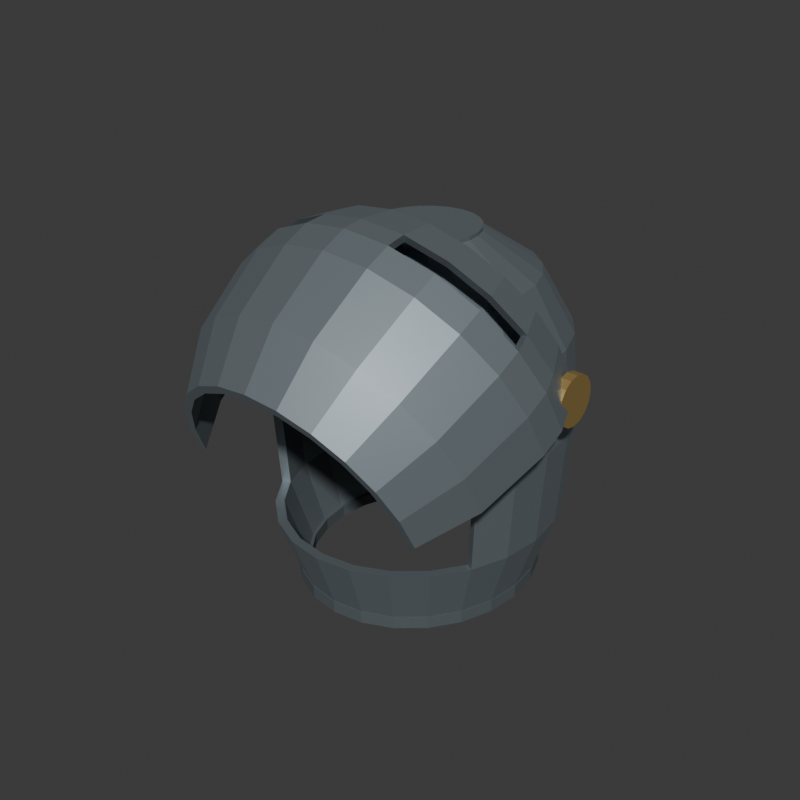 # Source: source.blend  (saved by Blender 4.3.34; exported with 4.5.12 LTS)
import bpy
from mathutils import Matrix  # noqa: F401  (used for matrix-valued properties, if any)

bpy.ops.wm.read_factory_settings(use_empty=True)
scene = bpy.context.scene
scene.name = 'Scene'

# ---- collections
col_collection = bpy.data.collections.new('Collection'); scene.collection.children.link(col_collection)

# ---- materials (node trees are filled in below, after node groups)
mat_helmetdullsteel = bpy.data.materials.new('HelmetDullSteel')
mat_helmetdullsteel.diffuse_color = (0.28, 0.33, 0.36, 1.0)
mat_helmetdarkinterioredge = bpy.data.materials.new('HelmetDarkInteriorEdge')
mat_helmetdarkinterioredge.diffuse_color = (0.1, 0.12, 0.13, 1.0)
mat_helmetbrasspivotcaps = bpy.data.materials.new('HelmetBrassPivotCaps')
mat_helmetbrasspivotcaps.diffuse_color = (0.5, 0.34, 0.12, 1.0)

# ---- material node trees
mat_helmetdullsteel.use_nodes = True; mat_helmetdullsteel.node_tree.nodes.clear()
_N = mat_helmetdullsteel.node_tree.nodes; _L = mat_helmetdullsteel.node_tree.links
n0 = _N.new('ShaderNodeBsdfPrincipled'); n0.name = 'Principled BSDF'; n0.location = (10, 300)
n0.inputs[0].default_value = (0.28, 0.33, 0.36, 1.0)
n0.inputs[1].default_value = 0.67
n0.inputs[2].default_value = 0.48
n1 = _N.new('ShaderNodeOutputMaterial'); n1.name = 'Material Output'; n1.location = (300, 300)
_L.new(n0.outputs[0], n1.inputs[0])
n1.is_active_output = True
mat_helmetdarkinterioredge.use_nodes = True; mat_helmetdarkinterioredge.node_tree.nodes.clear()
_N = mat_helmetdarkinterioredge.node_tree.nodes; _L = mat_helmetdarkinterioredge.node_tree.links
n0 = _N.new('ShaderNodeBsdfPrincipled'); n0.name = 'Principled BSDF'; n0.location = (10, 300)
n0.inputs[0].default_value = (0.1, 0.12, 0.13, 1.0)
n0.inputs[1].default_value = 0.22
n0.inputs[2].default_value = 0.75
n1 = _N.new('ShaderNodeOutputMaterial'); n1.name = 'Material Output'; n1.location = (300, 300)
_L.new(n0.outputs[0], n1.inputs[0])
n1.is_active_output = True
mat_helmetbrasspivotcaps.use_nodes = True; mat_helmetbrasspivotcaps.node_tree.nodes.clear()
_N = mat_helmetbrasspivotcaps.node_tree.nodes; _L = mat_helmetbrasspivotcaps.node_tree.links
n0 = _N.new('ShaderNodeBsdfPrincipled'); n0.name = 'Principled BSDF'; n0.location = (10, 300)
n0.inputs[0].default_value = (0.5, 0.34, 0.12, 1.0)
n0.inputs[1].default_value = 0.62
n0.inputs[2].default_value = 0.49
n1 = _N.new('ShaderNodeOutputMaterial'); n1.name = 'Material Output'; n1.location = (300, 300)
_L.new(n0.outputs[0], n1.inputs[0])
n1.is_active_output = True

# ---- world
world_world = bpy.data.worlds.new('World'); scene.world = world_world
world_world.use_nodes = True; world_world.node_tree.nodes.clear()
_N = world_world.node_tree.nodes; _L = world_world.node_tree.links
n0 = _N.new('ShaderNodeOutputWorld'); n0.name = 'World Output'; n0.location = (300, 300)
n1 = _N.new('ShaderNodeBackground'); n1.name = 'Background'; n1.location = (10, 300)
n1.inputs[0].default_value = (0.05088, 0.05088, 0.05088, 1.0)
_L.new(n1.outputs[0], n0.inputs[0])
n0.is_active_output = True
world_world.color = (0.05088, 0.05088, 0.05088)
world_world.sun_shadow_jitter_overblur = 0.0

# ---- meshes
me_wholehollowcrownandopenfaceshellmesh = bpy.data.meshes.new('WholeHollowCrownAndOpenFaceShellMesh')
me_wholehollowcrownandopenfaceshellmesh.from_pydata([(0.0, -0.09023, 0.006), (0.02925, -0.08599, 0.006), (0.03158, -0.09556, 0.006), (0.0, -0.1001, 0.006), (0.0, -0.1166, 0.078), (0.0, -0.1265, 0.078), (0.03779, -0.1211, 0.078), (0.03546, -0.1115, 0.078), (0.0565, -0.07358, 0.006), (0.061, -0.08215, 0.006), (0.073, -0.105, 0.078), (0.0685, -0.09644, 0.078), (0.0799, -0.05382, 0.006), (0.08627, -0.06082, 0.006), (0.1032, -0.07949, 0.078), (0.09687, -0.07249, 0.078), (0.09786, -0.02808, 0.006), (0.1057, -0.03303, 0.006), (0.1264, -0.04623, 0.078), (0.1186, -0.04128, 0.078), (0.1091, 0.001899, 0.006), (0.1178, -0.0006628, 0.006), (0.1323, -0.004933, 0.078), (0.141, -0.007496, 0.078), (0.113, 0.03407, 0.006), (0.122, 0.03407, 0.006), (0.137, 0.03407, 0.078), (0.146, 0.03407, 0.078), (0.1091, 0.06624, 0.006), (0.1178, 0.0688, 0.006), (0.1323, 0.07307, 0.078), (0.141, 0.07564, 0.078), (0.09786, 0.09622, 0.006), (0.1057, 0.1012, 0.006), (0.1186, 0.1094, 0.078), (0.1264, 0.1144, 0.078), (0.0799, 0.122, 0.006), (0.08627, 0.129, 0.006), (0.09687, 0.1406, 0.078), (0.1032, 0.1476, 0.078), (0.0565, 0.1417, 0.006), (0.061, 0.1503, 0.006), (0.0685, 0.1646, 0.078), (0.073, 0.1732, 0.078), (0.02925, 0.1541, 0.006), (0.03158, 0.1637, 0.006), (0.03546, 0.1796, 0.078), (0.03779, 0.1892, 0.078), (0.0, 0.1584, 0.006), (0.0, 0.1683, 0.006), (0.0, 0.1848, 0.078), (0.0, 0.1947, 0.078), (-0.02925, 0.1541, 0.006), (-0.03158, 0.1637, 0.006), (-0.03546, 0.1796, 0.078), (-0.03779, 0.1892, 0.078), (-0.0565, 0.1417, 0.006), (-0.061, 0.1503, 0.006), (-0.0685, 0.1646, 0.078), (-0.073, 0.1732, 0.078), (-0.0799, 0.122, 0.006), (-0.08627, 0.129, 0.006), (-0.09687, 0.1406, 0.078), (-0.1032, 0.1476, 0.078), (-0.09786, 0.09622, 0.006), (-0.1057, 0.1012, 0.006), (-0.1186, 0.1094, 0.078), (-0.1264, 0.1144, 0.078), (-0.1091, 0.06624, 0.006), (-0.1178, 0.0688, 0.006), (-0.1323, 0.07307, 0.078), (-0.141, 0.07564, 0.078), (-0.113, 0.03407, 0.006), (-0.122, 0.03407, 0.006), (-0.137, 0.03407, 0.078), (-0.146, 0.03407, 0.078), (-0.1091, 0.001899, 0.006), (-0.1178, -0.0006628, 0.006), (-0.1323, -0.004933, 0.078), (-0.141, -0.007496, 0.078), (-0.09786, -0.02808, 0.006), (-0.1057, -0.03303, 0.006), (-0.1186, -0.04128, 0.078), (-0.1264, -0.04623, 0.078), (-0.0799, -0.05382, 0.006), (-0.08627, -0.06082, 0.006), (-0.1032, -0.07949, 0.078), (-0.09687, -0.07249, 0.078), (-0.0565, -0.07358, 0.006), (-0.061, -0.08215, 0.006), (-0.073, -0.105, 0.078), (-0.0685, -0.09644, 0.078), (-0.02925, -0.08599, 0.006), (-0.03158, -0.09556, 0.006), (-0.03779, -0.1211, 0.078), (-0.03546, -0.1115, 0.078), (0.1325, -0.05008, 0.178), (0.1247, -0.04513, 0.178), (0.1391, -0.006926, 0.178), (0.1478, -0.009489, 0.178), (0.144, 0.03407, 0.178), (0.153, 0.03407, 0.178), (0.1391, 0.07507, 0.178), (0.1478, 0.07763, 0.178), (0.1247, 0.1133, 0.178), (0.1325, 0.1182, 0.178), (0.1018, 0.1461, 0.178), (0.1082, 0.1531, 0.178), (0.072, 0.1712, 0.178), (0.0765, 0.1798, 0.178), (0.03727, 0.1871, 0.178), (0.0396, 0.1966, 0.178), (0.0, 0.1925, 0.178), (0.0, 0.2024, 0.178), (-0.03727, 0.1871, 0.178), (-0.0396, 0.1966, 0.178), (-0.072, 0.1712, 0.178), (-0.0765, 0.1798, 0.178), (-0.1018, 0.1461, 0.178), (-0.1082, 0.1531, 0.178), (-0.1247, 0.1133, 0.178), (-0.1325, 0.1182, 0.178), (-0.1391, 0.07507, 0.178), (-0.1478, 0.07763, 0.178), (-0.144, 0.03407, 0.178), (-0.153, 0.03407, 0.178), (-0.1391, -0.006926, 0.178), (-0.1478, -0.009489, 0.178), (-0.1247, -0.04513, 0.178), (-0.1325, -0.05008, 0.178), (0.1256, -0.04568, 0.268), (0.1178, -0.04073, 0.268), (0.1314, -0.004649, 0.268), (0.1401, -0.007211, 0.268), (0.136, 0.03407, 0.268), (0.145, 0.03407, 0.268), (0.1314, 0.07279, 0.268), (0.1401, 0.07535, 0.268), (0.1178, 0.1089, 0.268), (0.1256, 0.1138, 0.268), (0.09617, 0.1399, 0.268), (0.1025, 0.1469, 0.268), (0.068, 0.1636, 0.268), (0.0725, 0.1722, 0.268), (0.0352, 0.1786, 0.268), (0.03753, 0.1881, 0.268), (0.0, 0.1837, 0.268), (0.0, 0.1936, 0.268), (-0.0352, 0.1786, 0.268), (-0.03753, 0.1881, 0.268), (-0.068, 0.1636, 0.268), (-0.0725, 0.1722, 0.268), (-0.09617, 0.1399, 0.268), (-0.1025, 0.1469, 0.268), (-0.1178, 0.1089, 0.268), (-0.1256, 0.1138, 0.268), (-0.1314, 0.07279, 0.268), (-0.1401, 0.07535, 0.268), (-0.136, 0.03407, 0.268), (-0.145, 0.03407, 0.268), (-0.1314, -0.004649, 0.268), (-0.1401, -0.007211, 0.268), (-0.1178, -0.04073, 0.268), (-0.1256, -0.04568, 0.268), (0.0, -0.1155, 0.268), (0.0352, -0.1104, 0.268), (0.03753, -0.12, 0.268), (0.0, -0.1254, 0.268), (0.0, -0.07923, 0.328), (0.02666, -0.07537, 0.328), (0.02899, -0.08493, 0.328), (0.0, -0.08913, 0.328), (0.068, -0.09549, 0.268), (0.0725, -0.1041, 0.268), (0.0515, -0.06405, 0.328), (0.056, -0.07262, 0.328), (0.09617, -0.07171, 0.268), (0.1025, -0.07871, 0.268), (0.07283, -0.04604, 0.328), (0.0792, -0.05304, 0.328), (0.0892, -0.02258, 0.328), (0.09699, -0.02753, 0.328), (0.09949, 0.004746, 0.328), (0.1082, 0.002184, 0.328), (0.103, 0.03407, 0.328), (0.112, 0.03407, 0.328), (0.09949, 0.06339, 0.328), (0.1082, 0.06596, 0.328), (0.0892, 0.09072, 0.328), (0.09699, 0.09567, 0.328), (0.07283, 0.1142, 0.328), (0.0792, 0.1212, 0.328), (0.0515, 0.1322, 0.328), (0.056, 0.1408, 0.328), (0.02666, 0.1435, 0.328), (0.02899, 0.1531, 0.328), (0.0, 0.1474, 0.328), (0.0, 0.1573, 0.328), (-0.02666, 0.1435, 0.328), (-0.02899, 0.1531, 0.328), (-0.0515, 0.1322, 0.328), (-0.056, 0.1408, 0.328), (-0.07283, 0.1142, 0.328), (-0.0792, 0.1212, 0.328), (-0.0892, 0.09072, 0.328), (-0.09699, 0.09567, 0.328), (-0.09949, 0.06339, 0.328), (-0.1082, 0.06596, 0.328), (-0.103, 0.03407, 0.328), (-0.112, 0.03407, 0.328), (-0.09949, 0.004746, 0.328), (-0.1082, 0.002184, 0.328), (-0.0892, -0.02258, 0.328), (-0.09699, -0.02753, 0.328), (-0.09617, -0.07171, 0.268), (-0.1025, -0.07871, 0.268), (-0.07283, -0.04604, 0.328), (-0.0792, -0.05304, 0.328), (-0.068, -0.09549, 0.268), (-0.0725, -0.1041, 0.268), (-0.0515, -0.06405, 0.328), (-0.056, -0.07262, 0.328), (-0.0352, -0.1104, 0.268), (-0.03753, -0.12, 0.268), (-0.02666, -0.07537, 0.328), (-0.02899, -0.08493, 0.328), (0.0, -0.01653, 0.368), (0.0, -0.02643, 0.368), (0.01424, -0.02437, 0.368), (0.01191, -0.01481, 0.368), (0.0275, -0.01832, 0.368), (0.023, -0.00975, 0.368), (0.03889, -0.008709, 0.368), (0.03253, -0.001709, 0.368), (0.04763, 0.003821, 0.368), (0.03984, 0.008771, 0.368), (0.05313, 0.01841, 0.368), (0.04443, 0.02097, 0.368), (0.055, 0.03407, 0.368), (0.046, 0.03407, 0.368), (0.05313, 0.04973, 0.368), (0.04443, 0.04717, 0.368), (0.04763, 0.06432, 0.368), (0.03984, 0.05937, 0.368), (0.03889, 0.07685, 0.368), (0.03253, 0.06985, 0.368), (0.0275, 0.08647, 0.368), (0.023, 0.07789, 0.368), (0.01424, 0.09251, 0.368), (0.01191, 0.08295, 0.368), (0.0, 0.09457, 0.368), (0.0, 0.08467, 0.368), (-0.01424, 0.09251, 0.368), (-0.01191, 0.08295, 0.368), (-0.0275, 0.08647, 0.368), (-0.023, 0.07789, 0.368), (-0.03889, 0.07685, 0.368), (-0.03253, 0.06985, 0.368), (-0.04763, 0.06432, 0.368), (-0.03984, 0.05937, 0.368), (-0.05313, 0.04973, 0.368), (-0.04443, 0.04717, 0.368), (-0.055, 0.03407, 0.368), (-0.046, 0.03407, 0.368), (-0.05313, 0.01841, 0.368), (-0.04443, 0.02097, 0.368), (-0.04763, 0.003821, 0.368), (-0.03984, 0.008771, 0.368), (-0.03889, -0.008709, 0.368), (-0.03253, -0.001709, 0.368), (-0.0275, -0.01832, 0.368), (-0.023, -0.00975, 0.368), (-0.01424, -0.02437, 0.368), (-0.01191, -0.01481, 0.368)], [], [(0, 1, 2), (0, 2, 3), (4, 5, 6), (4, 6, 7), (0, 4, 7), (0, 7, 1), (3, 2, 6), (3, 6, 5), (1, 8, 9), (1, 9, 2), (7, 6, 10), (7, 10, 11), (1, 7, 11), (1, 11, 8), (2, 9, 10), (2, 10, 6), (8, 12, 13), (8, 13, 9), (11, 10, 14), (11, 14, 15), (8, 11, 15), (8, 15, 12), (9, 13, 14), (9, 14, 10), (12, 16, 17), (12, 17, 13), (15, 14, 18), (15, 18, 19), (12, 15, 19), (12, 19, 16), (13, 17, 18), (13, 18, 14), (16, 20, 21), (16, 21, 17), (16, 19, 22), (16, 22, 20), (17, 21, 23), (17, 23, 18), (20, 24, 25), (20, 25, 21), (20, 22, 26), (20, 26, 24), (21, 25, 27), (21, 27, 23), (24, 28, 29), (24, 29, 25), (24, 26, 30), (24, 30, 28), (25, 29, 31), (25, 31, 27), (28, 32, 33), (28, 33, 29), (28, 30, 34), (28, 34, 32), (29, 33, 35), (29, 35, 31), (32, 36, 37), (32, 37, 33), (32, 34, 38), (32, 38, 36), (33, 37, 39), (33, 39, 35), (36, 40, 41), (36, 41, 37), (36, 38, 42), (36, 42, 40), (37, 41, 43), (37, 43, 39), (40, 44, 45), (40, 45, 41), (40, 42, 46), (40, 46, 44), (41, 45, 47), (41, 47, 43), (44, 48, 49), (44, 49, 45), (44, 46, 50), (44, 50, 48), (45, 49, 51), (45, 51, 47), (48, 52, 53), (48, 53, 49), (48, 50, 54), (48, 54, 52), (49, 53, 55), (49, 55, 51), (52, 56, 57), (52, 57, 53), (52, 54, 58), (52, 58, 56), (53, 57, 59), (53, 59, 55), (56, 60, 61), (56, 61, 57), (56, 58, 62), (56, 62, 60), (57, 61, 63), (57, 63, 59), (60, 64, 65), (60, 65, 61), (60, 62, 66), (60, 66, 64), (61, 65, 67), (61, 67, 63), (64, 68, 69), (64, 69, 65), (64, 66, 70), (64, 70, 68), (65, 69, 71), (65, 71, 67), (68, 72, 73), (68, 73, 69), (68, 70, 74), (68, 74, 72), (69, 73, 75), (69, 75, 71), (72, 76, 77), (72, 77, 73), (72, 74, 78), (72, 78, 76), (73, 77, 79), (73, 79, 75), (76, 80, 81), (76, 81, 77), (76, 78, 82), (76, 82, 80), (77, 81, 83), (77, 83, 79), (80, 84, 85), (80, 85, 81), (82, 83, 86), (82, 86, 87), (80, 82, 87), (80, 87, 84), (81, 85, 86), (81, 86, 83), (84, 88, 89), (84, 89, 85), (87, 86, 90), (87, 90, 91), (84, 87, 91), (84, 91, 88), (85, 89, 90), (85, 90, 86), (88, 92, 93), (88, 93, 89), (91, 90, 94), (91, 94, 95), (88, 91, 95), (88, 95, 92), (89, 93, 94), (89, 94, 90), (92, 0, 3), (92, 3, 93), (95, 94, 5), (95, 5, 4), (92, 95, 4), (92, 4, 0), (93, 3, 5), (93, 5, 94), (19, 18, 96), (19, 96, 97), (19, 97, 98), (19, 98, 22), (18, 23, 99), (18, 99, 96), (22, 98, 100), (22, 100, 26), (23, 27, 101), (23, 101, 99), (26, 100, 102), (26, 102, 30), (27, 31, 103), (27, 103, 101), (30, 102, 104), (30, 104, 34), (31, 35, 105), (31, 105, 103), (34, 104, 106), (34, 106, 38), (35, 39, 107), (35, 107, 105), (38, 106, 108), (38, 108, 42), (39, 43, 109), (39, 109, 107), (42, 108, 110), (42, 110, 46), (43, 47, 111), (43, 111, 109), (46, 110, 112), (46, 112, 50), (47, 51, 113), (47, 113, 111), (50, 112, 114), (50, 114, 54), (51, 55, 115), (51, 115, 113), (54, 114, 116), (54, 116, 58), (55, 59, 117), (55, 117, 115), (58, 116, 118), (58, 118, 62), (59, 63, 119), (59, 119, 117), (62, 118, 120), (62, 120, 66), (63, 67, 121), (63, 121, 119), (66, 120, 122), (66, 122, 70), (67, 71, 123), (67, 123, 121), (70, 122, 124), (70, 124, 74), (71, 75, 125), (71, 125, 123), (74, 124, 126), (74, 126, 78), (75, 79, 127), (75, 127, 125), (82, 128, 129), (82, 129, 83), (78, 126, 128), (78, 128, 82), (79, 83, 129), (79, 129, 127), (97, 96, 130), (97, 130, 131), (97, 131, 132), (97, 132, 98), (96, 99, 133), (96, 133, 130), (98, 132, 134), (98, 134, 100), (99, 101, 135), (99, 135, 133), (100, 134, 136), (100, 136, 102), (101, 103, 137), (101, 137, 135), (102, 136, 138), (102, 138, 104), (103, 105, 139), (103, 139, 137), (104, 138, 140), (104, 140, 106), (105, 107, 141), (105, 141, 139), (106, 140, 142), (106, 142, 108), (107, 109, 143), (107, 143, 141), (108, 142, 144), (108, 144, 110), (109, 111, 145), (109, 145, 143), (110, 144, 146), (110, 146, 112), (111, 113, 147), (111, 147, 145), (112, 146, 148), (112, 148, 114), (113, 115, 149), (113, 149, 147), (114, 148, 150), (114, 150, 116), (115, 117, 151), (115, 151, 149), (116, 150, 152), (116, 152, 118), (117, 119, 153), (117, 153, 151), (118, 152, 154), (118, 154, 120), (119, 121, 155), (119, 155, 153), (120, 154, 156), (120, 156, 122), (121, 123, 157), (121, 157, 155), (122, 156, 158), (122, 158, 124), (123, 125, 159), (123, 159, 157), (124, 158, 160), (124, 160, 126), (125, 127, 161), (125, 161, 159), (128, 162, 163), (128, 163, 129), (126, 160, 162), (126, 162, 128), (127, 129, 163), (127, 163, 161), (164, 165, 166), (164, 166, 167), (164, 168, 169), (164, 169, 165), (167, 166, 170), (167, 170, 171), (165, 172, 173), (165, 173, 166), (165, 169, 174), (165, 174, 172), (166, 173, 175), (166, 175, 170), (172, 176, 177), (172, 177, 173), (172, 174, 178), (172, 178, 176), (173, 177, 179), (173, 179, 175), (176, 131, 130), (176, 130, 177), (176, 178, 180), (176, 180, 131), (177, 130, 181), (177, 181, 179), (131, 180, 182), (131, 182, 132), (130, 133, 183), (130, 183, 181), (132, 182, 184), (132, 184, 134), (133, 135, 185), (133, 185, 183), (134, 184, 186), (134, 186, 136), (135, 137, 187), (135, 187, 185), (136, 186, 188), (136, 188, 138), (137, 139, 189), (137, 189, 187), (138, 188, 190), (138, 190, 140), (139, 141, 191), (139, 191, 189), (140, 190, 192), (140, 192, 142), (141, 143, 193), (141, 193, 191), (142, 192, 194), (142, 194, 144), (143, 145, 195), (143, 195, 193), (144, 194, 196), (144, 196, 146), (145, 147, 197), (145, 197, 195), (146, 196, 198), (146, 198, 148), (147, 149, 199), (147, 199, 197), (148, 198, 200), (148, 200, 150), (149, 151, 201), (149, 201, 199), (150, 200, 202), (150, 202, 152), (151, 153, 203), (151, 203, 201), (152, 202, 204), (152, 204, 154), (153, 155, 205), (153, 205, 203), (154, 204, 206), (154, 206, 156), (155, 157, 207), (155, 207, 205), (156, 206, 208), (156, 208, 158), (157, 159, 209), (157, 209, 207), (158, 208, 210), (158, 210, 160), (159, 161, 211), (159, 211, 209), (160, 210, 212), (160, 212, 162), (161, 163, 213), (161, 213, 211), (162, 214, 215), (162, 215, 163), (162, 212, 216), (162, 216, 214), (163, 215, 217), (163, 217, 213), (214, 218, 219), (214, 219, 215), (214, 216, 220), (214, 220, 218), (215, 219, 221), (215, 221, 217), (218, 222, 223), (218, 223, 219), (218, 220, 224), (218, 224, 222), (219, 223, 225), (219, 225, 221), (222, 164, 167), (222, 167, 223), (222, 224, 168), (222, 168, 164), (223, 167, 171), (223, 171, 225), (226, 227, 228), (226, 228, 229), (168, 226, 229), (168, 229, 169), (171, 170, 228), (171, 228, 227), (229, 228, 230), (229, 230, 231), (169, 229, 231), (169, 231, 174), (170, 175, 230), (170, 230, 228), (231, 230, 232), (231, 232, 233), (174, 231, 233), (174, 233, 178), (175, 179, 232), (175, 232, 230), (233, 232, 234), (233, 234, 235), (178, 233, 235), (178, 235, 180), (179, 181, 234), (179, 234, 232), (235, 234, 236), (235, 236, 237), (180, 235, 237), (180, 237, 182), (181, 183, 236), (181, 236, 234), (237, 236, 238), (237, 238, 239), (182, 237, 239), (182, 239, 184), (183, 185, 238), (183, 238, 236), (239, 238, 240), (239, 240, 241), (184, 239, 241), (184, 241, 186), (185, 187, 240), (185, 240, 238), (241, 240, 242), (241, 242, 243), (186, 241, 243), (186, 243, 188), (187, 189, 242), (187, 242, 240), (243, 242, 244), (243, 244, 245), (188, 243, 245), (188, 245, 190), (189, 191, 244), (189, 244, 242), (245, 244, 246), (245, 246, 247), (190, 245, 247), (190, 247, 192), (191, 193, 246), (191, 246, 244), (247, 246, 248), (247, 248, 249), (192, 247, 249), (192, 249, 194), (193, 195, 248), (193, 248, 246), (249, 248, 250), (249, 250, 251), (194, 249, 251), (194, 251, 196), (195, 197, 250), (195, 250, 248), (251, 250, 252), (251, 252, 253), (196, 251, 253), (196, 253, 198), (197, 199, 252), (197, 252, 250), (253, 252, 254), (253, 254, 255), (198, 253, 255), (198, 255, 200), (199, 201, 254), (199, 254, 252), (255, 254, 256), (255, 256, 257), (200, 255, 257), (200, 257, 202), (201, 203, 256), (201, 256, 254), (257, 256, 258), (257, 258, 259), (202, 257, 259), (202, 259, 204), (203, 205, 258), (203, 258, 256), (259, 258, 260), (259, 260, 261), (204, 259, 261), (204, 261, 206), (205, 207, 260), (205, 260, 258), (261, 260, 262), (261, 262, 263), (206, 261, 263), (206, 263, 208), (207, 209, 262), (207, 262, 260), (263, 262, 264), (263, 264, 265), (208, 263, 265), (208, 265, 210), (209, 211, 264), (209, 264, 262), (265, 264, 266), (265, 266, 267), (210, 265, 267), (210, 267, 212), (211, 213, 266), (211, 266, 264), (267, 266, 268), (267, 268, 269), (212, 267, 269), (212, 269, 216), (213, 217, 268), (213, 268, 266), (269, 268, 270), (269, 270, 271), (216, 269, 271), (216, 271, 220), (217, 221, 270), (217, 270, 268), (271, 270, 272), (271, 272, 273), (220, 271, 273), (220, 273, 224), (221, 225, 272), (221, 272, 270), (273, 272, 227), (273, 227, 226), (224, 273, 226), (224, 226, 168), (225, 171, 227), (225, 227, 272)])
me_wholehollowcrownandopenfaceshellmesh.materials.append(mat_helmetdullsteel)
me_wholehollowcrownandopenfaceshellmesh.materials.append(mat_helmetdarkinterioredge)
me_wholehollowcrownandopenfaceshellmesh.materials.append(mat_helmetbrasspivotcaps)
me_wholehollowcrownandopenfaceshellmesh.update()
me_wholeseatedcrowntopcapmesh = bpy.data.meshes.new('WholeSeatedCrownTopCapMesh')
me_wholeseatedcrowntopcapmesh.from_pydata([(0.0, -0.02643, 0.365), (0.01424, -0.02437, 0.365), (0.0275, -0.01832, 0.365), (0.03889, -0.008709, 0.365), (0.04763, 0.003821, 0.365), (0.05313, 0.01841, 0.365), (0.055, 0.03407, 0.365), (0.05313, 0.04973, 0.365), (0.04763, 0.06432, 0.365), (0.03889, 0.07685, 0.365), (0.0275, 0.08647, 0.365), (0.01424, 0.09251, 0.365), (6.736e-18, 0.09457, 0.365), (-0.01424, 0.09251, 0.365), (-0.0275, 0.08647, 0.365), (-0.03889, 0.07685, 0.365), (-0.04763, 0.06432, 0.365), (-0.05313, 0.04973, 0.365), (-0.055, 0.03407, 0.365), (-0.05313, 0.01841, 0.365), (-0.04763, 0.003821, 0.365), (-0.03889, -0.008709, 0.365), (-0.0275, -0.01832, 0.365), (-0.01424, -0.02437, 0.365), (0.0, -0.02643, 0.372), (0.01424, -0.02437, 0.372), (0.0275, -0.01832, 0.372), (0.03889, -0.008709, 0.372), (0.04763, 0.003821, 0.372), (0.05313, 0.01841, 0.372), (0.055, 0.03407, 0.372), (0.05313, 0.04973, 0.372), (0.04763, 0.06432, 0.372), (0.03889, 0.07685, 0.372), (0.0275, 0.08647, 0.372), (0.01424, 0.09251, 0.372), (6.736e-18, 0.09457, 0.372), (-0.01424, 0.09251, 0.372), (-0.0275, 0.08647, 0.372), (-0.03889, 0.07685, 0.372), (-0.04763, 0.06432, 0.372), (-0.05313, 0.04973, 0.372), (-0.055, 0.03407, 0.372), (-0.05313, 0.01841, 0.372), (-0.04763, 0.003821, 0.372), (-0.03889, -0.008709, 0.372), (-0.0275, -0.01832, 0.372), (-0.01424, -0.02437, 0.372), (0.0, 0.03407, 0.365), (0.0, 0.03407, 0.372)], [], [(48, 1, 0), (48, 2, 1), (48, 3, 2), (48, 4, 3), (48, 5, 4), (48, 6, 5), (48, 7, 6), (48, 8, 7), (48, 9, 8), (48, 10, 9), (48, 11, 10), (48, 12, 11), (48, 13, 12), (48, 14, 13), (48, 15, 14), (48, 16, 15), (48, 17, 16), (48, 18, 17), (48, 19, 18), (48, 20, 19), (48, 21, 20), (48, 22, 21), (48, 23, 22), (48, 0, 23), (49, 24, 25), (49, 25, 26), (49, 26, 27), (49, 27, 28), (49, 28, 29), (49, 29, 30), (49, 30, 31), (49, 31, 32), (49, 32, 33), (49, 33, 34), (49, 34, 35), (49, 35, 36), (49, 36, 37), (49, 37, 38), (49, 38, 39), (49, 39, 40), (49, 40, 41), (49, 41, 42), (49, 42, 43), (49, 43, 44), (49, 44, 45), (49, 45, 46), (49, 46, 47), (49, 47, 24), (0, 1, 25), (0, 25, 24), (1, 2, 26), (1, 26, 25), (2, 3, 27), (2, 27, 26), (3, 4, 28), (3, 28, 27), (4, 5, 29), (4, 29, 28), (5, 6, 30), (5, 30, 29), (6, 7, 31), (6, 31, 30), (7, 8, 32), (7, 32, 31), (8, 9, 33), (8, 33, 32), (9, 10, 34), (9, 34, 33), (10, 11, 35), (10, 35, 34), (11, 12, 36), (11, 36, 35), (12, 13, 37), (12, 37, 36), (13, 14, 38), (13, 38, 37), (14, 15, 39), (14, 39, 38), (15, 16, 40), (15, 40, 39), (16, 17, 41), (16, 41, 40), (17, 18, 42), (17, 42, 41), (18, 19, 43), (18, 43, 42), (19, 20, 44), (19, 44, 43), (20, 21, 45), (20, 45, 44), (21, 22, 46), (21, 46, 45), (22, 23, 47), (22, 47, 46), (23, 0, 24), (23, 24, 47)])
me_wholeseatedcrowntopcapmesh.materials.append(mat_helmetdullsteel)
me_wholeseatedcrowntopcapmesh.materials.append(mat_helmetdarkinterioredge)
me_wholeseatedcrowntopcapmesh.materials.append(mat_helmetbrasspivotcaps)
me_wholeseatedcrowntopcapmesh.update()
me_wholeraisedtwoeyeslotvisormesh = bpy.data.meshes.new('WholeRaisedTwoEyeSlotVisorMesh')
me_wholeraisedtwoeyeslotvisormesh.from_pydata([(-0.128, -0.1445, 0.1597), (-0.1236, -0.1585, 0.1898), (-0.1323, -0.1595, 0.1919), (-0.137, -0.1445, 0.1597), (-0.169, -0.09372, 0.1834), (-0.16, -0.09372, 0.1834), (-0.1545, -0.1112, 0.2209), (-0.1632, -0.1122, 0.2231), (-0.1109, -0.1715, 0.2177), (-0.1186, -0.1734, 0.2218), (-0.1386, -0.1275, 0.2559), (-0.1464, -0.1294, 0.26), (-0.09051, -0.1827, 0.2418), (-0.09687, -0.1854, 0.2475), (-0.1131, -0.1415, 0.2859), (-0.1195, -0.1442, 0.2917), (-0.064, -0.1913, 0.2602), (-0.0685, -0.1946, 0.2673), (-0.08, -0.1523, 0.309), (-0.0845, -0.1556, 0.3161), (-0.03313, -0.1967, 0.2718), (-0.03546, -0.2004, 0.2797), (-0.04141, -0.159, 0.3235), (-0.04374, -0.1627, 0.3314), (0.0, -0.1986, 0.2758), (0.0, -0.2024, 0.2839), (0.0, -0.1613, 0.3284), (0.0, -0.1651, 0.3366), (0.03313, -0.1967, 0.2718), (0.03546, -0.2004, 0.2797), (0.04141, -0.159, 0.3235), (0.04374, -0.1627, 0.3314), (0.064, -0.1913, 0.2602), (0.0685, -0.1946, 0.2673), (0.08, -0.1523, 0.309), (0.0845, -0.1556, 0.3161), (0.09051, -0.1827, 0.2418), (0.09687, -0.1854, 0.2475), (0.1131, -0.1415, 0.2859), (0.1195, -0.1442, 0.2917), (0.1109, -0.1715, 0.2177), (0.1186, -0.1734, 0.2218), (0.1386, -0.1275, 0.2559), (0.1464, -0.1294, 0.26), (0.1236, -0.1585, 0.1898), (0.1323, -0.1595, 0.1919), (0.1545, -0.1112, 0.2209), (0.1632, -0.1122, 0.2231), (0.128, -0.1445, 0.1597), (0.137, -0.1445, 0.1597), (0.16, -0.09372, 0.1834), (0.169, -0.09372, 0.1834), (-0.185, -0.02484, 0.2155), (-0.176, -0.02484, 0.2155), (-0.17, -0.04409, 0.2568), (-0.1787, -0.04507, 0.2589), (-0.1524, -0.06203, 0.2953), (-0.1602, -0.06393, 0.2994), (-0.1245, -0.07743, 0.3283), (-0.1308, -0.08012, 0.3341), (-0.088, -0.08926, 0.3537), (-0.0925, -0.09255, 0.3607), (-0.04555, -0.09669, 0.3696), (-0.04788, -0.1004, 0.3775), (0.0, -0.09922, 0.375), (0.0, -0.103, 0.3832), (0.04555, -0.09669, 0.3696), (0.04788, -0.1004, 0.3775), (0.088, -0.08926, 0.3537), (0.0925, -0.09255, 0.3607), (0.1245, -0.07743, 0.3283), (0.1308, -0.08012, 0.3341), (0.1524, -0.06203, 0.2953), (0.1602, -0.06393, 0.2994), (0.17, -0.04409, 0.2568), (0.1787, -0.04507, 0.2589), (0.176, -0.02484, 0.2155), (0.185, -0.02484, 0.2155), (-0.185, 0.00235, 0.2282), (-0.176, 0.00235, 0.2282), (-0.17, -0.0169, 0.2695), (-0.1787, -0.01789, 0.2716), (-0.1524, -0.03484, 0.308), (-0.1602, -0.03674, 0.312), (-0.1308, -0.05293, 0.3468), (-0.1245, -0.05025, 0.341), (-0.0925, -0.06536, 0.3734), (-0.088, -0.06207, 0.3663), (-0.04788, -0.07317, 0.3902), (-0.04555, -0.0695, 0.3823), (0.0, -0.07203, 0.3877), (0.0, -0.07583, 0.3959), (0.04555, -0.0695, 0.3823), (0.04788, -0.07317, 0.3902), (0.0925, -0.06536, 0.3734), (0.088, -0.06207, 0.3663), (0.1308, -0.05293, 0.3468), (0.1245, -0.05025, 0.341), (0.1602, -0.03674, 0.312), (0.1524, -0.03484, 0.308), (0.17, -0.0169, 0.2695), (0.1787, -0.01789, 0.2716), (0.176, 0.00235, 0.2282), (0.185, 0.00235, 0.2282), (-0.178, 0.02229, 0.2375), (-0.169, 0.02229, 0.2375), (-0.1632, 0.003803, 0.2771), (-0.1719, 0.002819, 0.2793), (-0.1464, -0.01342, 0.3141), (-0.1542, -0.01532, 0.3182), (-0.04607, -0.05037, 0.3933), (-0.04374, -0.0467, 0.3855), (0.0, -0.04913, 0.3907), (0.0, -0.05294, 0.3988), (0.04374, -0.0467, 0.3855), (0.04607, -0.05037, 0.3933), (0.1542, -0.01532, 0.3182), (0.1464, -0.01342, 0.3141), (0.1632, 0.003803, 0.2771), (0.1719, 0.002819, 0.2793), (0.169, 0.02229, 0.2375), (0.178, 0.02229, 0.2375), (-0.151, 0.05492, 0.2527), (-0.16, 0.05492, 0.2527), (-0.1545, 0.03741, 0.2903), (-0.1459, 0.0384, 0.2881), (-0.1386, 0.02111, 0.3252), (-0.1308, 0.02301, 0.3211), (-0.1195, -0.02821, 0.3458), (-0.1259, -0.0309, 0.3516), (-0.1131, 0.007102, 0.3553), (-0.1068, 0.009791, 0.3495), (-0.0845, -0.03957, 0.3702), (-0.089, -0.04286, 0.3772), (-0.08, -0.003644, 0.3783), (-0.0755, -0.00035, 0.3712), (-0.04141, -0.0104, 0.3928), (-0.03908, -0.006725, 0.3849), (0.0, -0.0127, 0.3977), (0.0, -0.0089, 0.3896), (0.04141, -0.0104, 0.3928), (0.03908, -0.006725, 0.3849), (0.0845, -0.03957, 0.3702), (0.089, -0.04286, 0.3772), (0.08, -0.003644, 0.3783), (0.0755, -0.00035, 0.3712), (0.1195, -0.02821, 0.3458), (0.1259, -0.0309, 0.3516), (0.1131, 0.007102, 0.3553), (0.1068, 0.009791, 0.3495), (0.1386, 0.02111, 0.3252), (0.1308, 0.02301, 0.3211), (0.1545, 0.03741, 0.2903), (0.1459, 0.0384, 0.2881), (0.16, 0.05492, 0.2527), (0.151, 0.05492, 0.2527)], [], [(0, 1, 2), (0, 2, 3), (0, 3, 4), (0, 4, 5), (0, 5, 6), (0, 6, 1), (3, 2, 7), (3, 7, 4), (1, 8, 9), (1, 9, 2), (1, 6, 10), (1, 10, 8), (2, 9, 11), (2, 11, 7), (8, 12, 13), (8, 13, 9), (8, 10, 14), (8, 14, 12), (9, 13, 15), (9, 15, 11), (12, 16, 17), (12, 17, 13), (12, 14, 18), (12, 18, 16), (13, 17, 19), (13, 19, 15), (16, 20, 21), (16, 21, 17), (16, 18, 22), (16, 22, 20), (17, 21, 23), (17, 23, 19), (20, 24, 25), (20, 25, 21), (20, 22, 26), (20, 26, 24), (21, 25, 27), (21, 27, 23), (24, 28, 29), (24, 29, 25), (24, 26, 30), (24, 30, 28), (25, 29, 31), (25, 31, 27), (28, 32, 33), (28, 33, 29), (28, 30, 34), (28, 34, 32), (29, 33, 35), (29, 35, 31), (32, 36, 37), (32, 37, 33), (32, 34, 38), (32, 38, 36), (33, 37, 39), (33, 39, 35), (36, 40, 41), (36, 41, 37), (36, 38, 42), (36, 42, 40), (37, 41, 43), (37, 43, 39), (40, 44, 45), (40, 45, 41), (40, 42, 46), (40, 46, 44), (41, 45, 47), (41, 47, 43), (44, 48, 49), (44, 49, 45), (48, 50, 51), (48, 51, 49), (44, 46, 50), (44, 50, 48), (45, 49, 51), (45, 51, 47), (5, 4, 52), (5, 52, 53), (5, 53, 54), (5, 54, 6), (4, 7, 55), (4, 55, 52), (6, 54, 56), (6, 56, 10), (7, 11, 57), (7, 57, 55), (10, 56, 58), (10, 58, 14), (11, 15, 59), (11, 59, 57), (14, 58, 60), (14, 60, 18), (15, 19, 61), (15, 61, 59), (18, 60, 62), (18, 62, 22), (19, 23, 63), (19, 63, 61), (22, 62, 64), (22, 64, 26), (23, 27, 65), (23, 65, 63), (26, 64, 66), (26, 66, 30), (27, 31, 67), (27, 67, 65), (30, 66, 68), (30, 68, 34), (31, 35, 69), (31, 69, 67), (34, 68, 70), (34, 70, 38), (35, 39, 71), (35, 71, 69), (38, 70, 72), (38, 72, 42), (39, 43, 73), (39, 73, 71), (42, 72, 74), (42, 74, 46), (43, 47, 75), (43, 75, 73), (50, 76, 77), (50, 77, 51), (46, 74, 76), (46, 76, 50), (47, 51, 77), (47, 77, 75), (53, 52, 78), (53, 78, 79), (53, 79, 80), (53, 80, 54), (52, 55, 81), (52, 81, 78), (54, 80, 82), (54, 82, 56), (55, 57, 83), (55, 83, 81), (82, 83, 84), (82, 84, 85), (56, 82, 85), (56, 85, 58), (57, 59, 84), (57, 84, 83), (85, 84, 86), (85, 86, 87), (58, 85, 87), (58, 87, 60), (59, 61, 86), (59, 86, 84), (87, 86, 88), (87, 88, 89), (60, 87, 89), (60, 89, 62), (61, 63, 88), (61, 88, 86), (62, 89, 90), (62, 90, 64), (63, 65, 91), (63, 91, 88), (64, 90, 92), (64, 92, 66), (65, 67, 93), (65, 93, 91), (92, 93, 94), (92, 94, 95), (66, 92, 95), (66, 95, 68), (67, 69, 94), (67, 94, 93), (95, 94, 96), (95, 96, 97), (68, 95, 97), (68, 97, 70), (69, 71, 96), (69, 96, 94), (97, 96, 98), (97, 98, 99), (70, 97, 99), (70, 99, 72), (71, 73, 98), (71, 98, 96), (72, 99, 100), (72, 100, 74), (73, 75, 101), (73, 101, 98), (76, 102, 103), (76, 103, 77), (74, 100, 102), (74, 102, 76), (75, 77, 103), (75, 103, 101), (79, 78, 104), (79, 104, 105), (79, 105, 106), (79, 106, 80), (78, 81, 107), (78, 107, 104), (82, 108, 109), (82, 109, 83), (80, 106, 108), (80, 108, 82), (81, 83, 109), (81, 109, 107), (89, 88, 110), (89, 110, 111), (89, 111, 112), (89, 112, 90), (88, 91, 113), (88, 113, 110), (92, 114, 115), (92, 115, 93), (90, 112, 114), (90, 114, 92), (91, 93, 115), (91, 115, 113), (99, 98, 116), (99, 116, 117), (99, 117, 118), (99, 118, 100), (98, 101, 119), (98, 119, 116), (102, 120, 121), (102, 121, 103), (100, 118, 120), (100, 120, 102), (101, 103, 121), (101, 121, 119), (122, 123, 124), (122, 124, 125), (105, 104, 123), (105, 123, 122), (105, 122, 125), (105, 125, 106), (104, 107, 124), (104, 124, 123), (125, 124, 126), (125, 126, 127), (106, 125, 127), (106, 127, 108), (107, 109, 126), (107, 126, 124), (108, 128, 129), (108, 129, 109), (127, 126, 130), (127, 130, 131), (108, 127, 131), (108, 131, 128), (109, 129, 130), (109, 130, 126), (128, 132, 133), (128, 133, 129), (131, 130, 134), (131, 134, 135), (128, 131, 135), (128, 135, 132), (129, 133, 134), (129, 134, 130), (132, 111, 110), (132, 110, 133), (135, 134, 136), (135, 136, 137), (132, 135, 137), (132, 137, 111), (133, 110, 136), (133, 136, 134), (137, 136, 138), (137, 138, 139), (111, 137, 139), (111, 139, 112), (110, 113, 138), (110, 138, 136), (139, 138, 140), (139, 140, 141), (112, 139, 141), (112, 141, 114), (113, 115, 140), (113, 140, 138), (114, 142, 143), (114, 143, 115), (141, 140, 144), (141, 144, 145), (114, 141, 145), (114, 145, 142), (115, 143, 144), (115, 144, 140), (142, 146, 147), (142, 147, 143), (145, 144, 148), (145, 148, 149), (142, 145, 149), (142, 149, 146), (143, 147, 148), (143, 148, 144), (146, 117, 116), (146, 116, 147), (149, 148, 150), (149, 150, 151), (146, 149, 151), (146, 151, 117), (147, 116, 150), (147, 150, 148), (151, 150, 152), (151, 152, 153), (117, 151, 153), (117, 153, 118), (116, 119, 152), (116, 152, 150), (153, 152, 154), (153, 154, 155), (120, 155, 154), (120, 154, 121), (118, 153, 155), (118, 155, 120), (119, 121, 154), (119, 154, 152)])
me_wholeraisedtwoeyeslotvisormesh.materials.append(mat_helmetdullsteel)
me_wholeraisedtwoeyeslotvisormesh.materials.append(mat_helmetdarkinterioredge)
me_wholeraisedtwoeyeslotvisormesh.materials.append(mat_helmetbrasspivotcaps)
me_wholeraisedtwoeyeslotvisormesh.update()
me_wholelateralpivotaxis_1mesh = bpy.data.meshes.new('WholeLateralPivotAxis-1Mesh')
me_wholelateralpivotaxis_1mesh.from_pydata([(-0.135, 0.03407, 0.222), (-0.135, 0.02603, 0.2236), (-0.135, 0.01922, 0.2282), (-0.135, 0.01467, 0.235), (-0.135, 0.01307, 0.243), (-0.135, 0.01467, 0.251), (-0.135, 0.01922, 0.2578), (-0.135, 0.02603, 0.2624), (-0.135, 0.03407, 0.264), (-0.135, 0.04211, 0.2624), (-0.135, 0.04892, 0.2578), (-0.135, 0.05347, 0.251), (-0.135, 0.05507, 0.243), (-0.135, 0.05347, 0.235), (-0.135, 0.04892, 0.2282), (-0.135, 0.04211, 0.2236), (-0.173, 0.03407, 0.222), (-0.173, 0.02603, 0.2236), (-0.173, 0.01922, 0.2282), (-0.173, 0.01467, 0.235), (-0.173, 0.01307, 0.243), (-0.173, 0.01467, 0.251), (-0.173, 0.01922, 0.2578), (-0.173, 0.02603, 0.2624), (-0.173, 0.03407, 0.264), (-0.173, 0.04211, 0.2624), (-0.173, 0.04892, 0.2578), (-0.173, 0.05347, 0.251), (-0.173, 0.05507, 0.243), (-0.173, 0.05347, 0.235), (-0.173, 0.04892, 0.2282), (-0.173, 0.04211, 0.2236), (-0.135, 0.03407, 0.243), (-0.173, 0.03407, 0.243)], [], [(0, 1, 17), (0, 17, 16), (1, 2, 18), (1, 18, 17), (2, 3, 19), (2, 19, 18), (3, 4, 20), (3, 20, 19), (4, 5, 21), (4, 21, 20), (5, 6, 22), (5, 22, 21), (6, 7, 23), (6, 23, 22), (7, 8, 24), (7, 24, 23), (8, 9, 25), (8, 25, 24), (9, 10, 26), (9, 26, 25), (10, 11, 27), (10, 27, 26), (11, 12, 28), (11, 28, 27), (12, 13, 29), (12, 29, 28), (13, 14, 30), (13, 30, 29), (14, 15, 31), (14, 31, 30), (15, 0, 16), (15, 16, 31), (32, 1, 0), (32, 2, 1), (32, 3, 2), (32, 4, 3), (32, 5, 4), (32, 6, 5), (32, 7, 6), (32, 8, 7), (32, 9, 8), (32, 10, 9), (32, 11, 10), (32, 12, 11), (32, 13, 12), (32, 14, 13), (32, 15, 14), (32, 0, 15), (33, 16, 17), (33, 17, 18), (33, 18, 19), (33, 19, 20), (33, 20, 21), (33, 21, 22), (33, 22, 23), (33, 23, 24), (33, 24, 25), (33, 25, 26), (33, 26, 27), (33, 27, 28), (33, 28, 29), (33, 29, 30), (33, 30, 31), (33, 31, 16)])
me_wholelateralpivotaxis_1mesh.polygons.foreach_set('material_index', [1, 1, 1, 1, 1, 1, 1, 1, 1, 1, 1, 1, 1, 1, 1, 1, 1, 1, 1, 1, 1, 1, 1, 1, 1, 1, 1, 1, 1, 1, 1, 1, 1, 1, 1, 1, 1, 1, 1, 1, 1, 1, 1, 1, 1, 1, 1, 1, 1, 1, 1, 1, 1, 1, 1, 1, 1, 1, 1, 1, 1, 1, 1, 1])
me_wholelateralpivotaxis_1mesh.materials.append(mat_helmetdullsteel)
me_wholelateralpivotaxis_1mesh.materials.append(mat_helmetdarkinterioredge)
me_wholelateralpivotaxis_1mesh.materials.append(mat_helmetbrasspivotcaps)
me_wholelateralpivotaxis_1mesh.update()
me_wholevisiblepivotcap_1mesh = bpy.data.meshes.new('WholeVisiblePivotCap-1Mesh')
me_wholevisiblepivotcap_1mesh.from_pydata([(-0.167, 0.03407, 0.217), (-0.167, 0.02412, 0.219), (-0.167, 0.01569, 0.2246), (-0.167, 0.01005, 0.2331), (-0.167, 0.008071, 0.243), (-0.167, 0.01005, 0.2529), (-0.167, 0.01569, 0.2614), (-0.167, 0.02412, 0.267), (-0.167, 0.03407, 0.269), (-0.167, 0.04402, 0.267), (-0.167, 0.05246, 0.2614), (-0.167, 0.05809, 0.2529), (-0.167, 0.06007, 0.243), (-0.167, 0.05809, 0.2331), (-0.167, 0.05246, 0.2246), (-0.167, 0.04402, 0.219), (-0.178, 0.03407, 0.217), (-0.178, 0.02412, 0.219), (-0.178, 0.01569, 0.2246), (-0.178, 0.01005, 0.2331), (-0.178, 0.008071, 0.243), (-0.178, 0.01005, 0.2529), (-0.178, 0.01569, 0.2614), (-0.178, 0.02412, 0.267), (-0.178, 0.03407, 0.269), (-0.178, 0.04402, 0.267), (-0.178, 0.05246, 0.2614), (-0.178, 0.05809, 0.2529), (-0.178, 0.06007, 0.243), (-0.178, 0.05809, 0.2331), (-0.178, 0.05246, 0.2246), (-0.178, 0.04402, 0.219), (-0.167, 0.03407, 0.243), (-0.178, 0.03407, 0.243)], [], [(0, 1, 17), (0, 17, 16), (1, 2, 18), (1, 18, 17), (2, 3, 19), (2, 19, 18), (3, 4, 20), (3, 20, 19), (4, 5, 21), (4, 21, 20), (5, 6, 22), (5, 22, 21), (6, 7, 23), (6, 23, 22), (7, 8, 24), (7, 24, 23), (8, 9, 25), (8, 25, 24), (9, 10, 26), (9, 26, 25), (10, 11, 27), (10, 27, 26), (11, 12, 28), (11, 28, 27), (12, 13, 29), (12, 29, 28), (13, 14, 30), (13, 30, 29), (14, 15, 31), (14, 31, 30), (15, 0, 16), (15, 16, 31), (32, 1, 0), (32, 2, 1), (32, 3, 2), (32, 4, 3), (32, 5, 4), (32, 6, 5), (32, 7, 6), (32, 8, 7), (32, 9, 8), (32, 10, 9), (32, 11, 10), (32, 12, 11), (32, 13, 12), (32, 14, 13), (32, 15, 14), (32, 0, 15), (33, 16, 17), (33, 17, 18), (33, 18, 19), (33, 19, 20), (33, 20, 21), (33, 21, 22), (33, 22, 23), (33, 23, 24), (33, 24, 25), (33, 25, 26), (33, 26, 27), (33, 27, 28), (33, 28, 29), (33, 29, 30), (33, 30, 31), (33, 31, 16)])
me_wholevisiblepivotcap_1mesh.polygons.foreach_set('material_index', [2, 2, 2, 2, 2, 2, 2, 2, 2, 2, 2, 2, 2, 2, 2, 2, 2, 2, 2, 2, 2, 2, 2, 2, 2, 2, 2, 2, 2, 2, 2, 2, 2, 2, 2, 2, 2, 2, 2, 2, 2, 2, 2, 2, 2, 2, 2, 2, 2, 2, 2, 2, 2, 2, 2, 2, 2, 2, 2, 2, 2, 2, 2, 2])
me_wholevisiblepivotcap_1mesh.materials.append(mat_helmetdullsteel)
me_wholevisiblepivotcap_1mesh.materials.append(mat_helmetdarkinterioredge)
me_wholevisiblepivotcap_1mesh.materials.append(mat_helmetbrasspivotcaps)
me_wholevisiblepivotcap_1mesh.update()
me_wholelateralpivotaxis1mesh = bpy.data.meshes.new('WholeLateralPivotAxis1Mesh')
me_wholelateralpivotaxis1mesh.from_pydata([(0.135, 0.03407, 0.264), (0.135, 0.02603, 0.2624), (0.135, 0.01922, 0.2578), (0.135, 0.01467, 0.251), (0.135, 0.01307, 0.243), (0.135, 0.01467, 0.235), (0.135, 0.01922, 0.2282), (0.135, 0.02603, 0.2236), (0.135, 0.03407, 0.222), (0.135, 0.04211, 0.2236), (0.135, 0.04892, 0.2282), (0.135, 0.05347, 0.235), (0.135, 0.05507, 0.243), (0.135, 0.05347, 0.251), (0.135, 0.04892, 0.2578), (0.135, 0.04211, 0.2624), (0.173, 0.03407, 0.264), (0.173, 0.02603, 0.2624), (0.173, 0.01922, 0.2578), (0.173, 0.01467, 0.251), (0.173, 0.01307, 0.243), (0.173, 0.01467, 0.235), (0.173, 0.01922, 0.2282), (0.173, 0.02603, 0.2236), (0.173, 0.03407, 0.222), (0.173, 0.04211, 0.2236), (0.173, 0.04892, 0.2282), (0.173, 0.05347, 0.235), (0.173, 0.05507, 0.243), (0.173, 0.05347, 0.251), (0.173, 0.04892, 0.2578), (0.173, 0.04211, 0.2624), (0.135, 0.03407, 0.243), (0.173, 0.03407, 0.243)], [], [(0, 1, 17), (0, 17, 16), (1, 2, 18), (1, 18, 17), (2, 3, 19), (2, 19, 18), (3, 4, 20), (3, 20, 19), (4, 5, 21), (4, 21, 20), (5, 6, 22), (5, 22, 21), (6, 7, 23), (6, 23, 22), (7, 8, 24), (7, 24, 23), (8, 9, 25), (8, 25, 24), (9, 10, 26), (9, 26, 25), (10, 11, 27), (10, 27, 26), (11, 12, 28), (11, 28, 27), (12, 13, 29), (12, 29, 28), (13, 14, 30), (13, 30, 29), (14, 15, 31), (14, 31, 30), (15, 0, 16), (15, 16, 31), (32, 1, 0), (32, 2, 1), (32, 3, 2), (32, 4, 3), (32, 5, 4), (32, 6, 5), (32, 7, 6), (32, 8, 7), (32, 9, 8), (32, 10, 9), (32, 11, 10), (32, 12, 11), (32, 13, 12), (32, 14, 13), (32, 15, 14), (32, 0, 15), (33, 16, 17), (33, 17, 18), (33, 18, 19), (33, 19, 20), (33, 20, 21), (33, 21, 22), (33, 22, 23), (33, 23, 24), (33, 24, 25), (33, 25, 26), (33, 26, 27), (33, 27, 28), (33, 28, 29), (33, 29, 30), (33, 30, 31), (33, 31, 16)])
me_wholelateralpivotaxis1mesh.polygons.foreach_set('material_index', [1, 1, 1, 1, 1, 1, 1, 1, 1, 1, 1, 1, 1, 1, 1, 1, 1, 1, 1, 1, 1, 1, 1, 1, 1, 1, 1, 1, 1, 1, 1, 1, 1, 1, 1, 1, 1, 1, 1, 1, 1, 1, 1, 1, 1, 1, 1, 1, 1, 1, 1, 1, 1, 1, 1, 1, 1, 1, 1, 1, 1, 1, 1, 1])
me_wholelateralpivotaxis1mesh.materials.append(mat_helmetdullsteel)
me_wholelateralpivotaxis1mesh.materials.append(mat_helmetdarkinterioredge)
me_wholelateralpivotaxis1mesh.materials.append(mat_helmetbrasspivotcaps)
me_wholelateralpivotaxis1mesh.update()
me_wholevisiblepivotcap1mesh = bpy.data.meshes.new('WholeVisiblePivotCap1Mesh')
me_wholevisiblepivotcap1mesh.from_pydata([(0.167, 0.03407, 0.269), (0.167, 0.02412, 0.267), (0.167, 0.01569, 0.2614), (0.167, 0.01005, 0.2529), (0.167, 0.008071, 0.243), (0.167, 0.01005, 0.2331), (0.167, 0.01569, 0.2246), (0.167, 0.02412, 0.219), (0.167, 0.03407, 0.217), (0.167, 0.04402, 0.219), (0.167, 0.05246, 0.2246), (0.167, 0.05809, 0.2331), (0.167, 0.06007, 0.243), (0.167, 0.05809, 0.2529), (0.167, 0.05246, 0.2614), (0.167, 0.04402, 0.267), (0.178, 0.03407, 0.269), (0.178, 0.02412, 0.267), (0.178, 0.01569, 0.2614), (0.178, 0.01005, 0.2529), (0.178, 0.008071, 0.243), (0.178, 0.01005, 0.2331), (0.178, 0.01569, 0.2246), (0.178, 0.02412, 0.219), (0.178, 0.03407, 0.217), (0.178, 0.04402, 0.219), (0.178, 0.05246, 0.2246), (0.178, 0.05809, 0.2331), (0.178, 0.06007, 0.243), (0.178, 0.05809, 0.2529), (0.178, 0.05246, 0.2614), (0.178, 0.04402, 0.267), (0.167, 0.03407, 0.243), (0.178, 0.03407, 0.243)], [], [(0, 1, 17), (0, 17, 16), (1, 2, 18), (1, 18, 17), (2, 3, 19), (2, 19, 18), (3, 4, 20), (3, 20, 19), (4, 5, 21), (4, 21, 20), (5, 6, 22), (5, 22, 21), (6, 7, 23), (6, 23, 22), (7, 8, 24), (7, 24, 23), (8, 9, 25), (8, 25, 24), (9, 10, 26), (9, 26, 25), (10, 11, 27), (10, 27, 26), (11, 12, 28), (11, 28, 27), (12, 13, 29), (12, 29, 28), (13, 14, 30), (13, 30, 29), (14, 15, 31), (14, 31, 30), (15, 0, 16), (15, 16, 31), (32, 1, 0), (32, 2, 1), (32, 3, 2), (32, 4, 3), (32, 5, 4), (32, 6, 5), (32, 7, 6), (32, 8, 7), (32, 9, 8), (32, 10, 9), (32, 11, 10), (32, 12, 11), (32, 13, 12), (32, 14, 13), (32, 15, 14), (32, 0, 15), (33, 16, 17), (33, 17, 18), (33, 18, 19), (33, 19, 20), (33, 20, 21), (33, 21, 22), (33, 22, 23), (33, 23, 24), (33, 24, 25), (33, 25, 26), (33, 26, 27), (33, 27, 28), (33, 28, 29), (33, 29, 30), (33, 30, 31), (33, 31, 16)])
me_wholevisiblepivotcap1mesh.polygons.foreach_set('material_index', [2, 2, 2, 2, 2, 2, 2, 2, 2, 2, 2, 2, 2, 2, 2, 2, 2, 2, 2, 2, 2, 2, 2, 2, 2, 2, 2, 2, 2, 2, 2, 2, 2, 2, 2, 2, 2, 2, 2, 2, 2, 2, 2, 2, 2, 2, 2, 2, 2, 2, 2, 2, 2, 2, 2, 2, 2, 2, 2, 2, 2, 2, 2, 2])
me_wholevisiblepivotcap1mesh.materials.append(mat_helmetdullsteel)
me_wholevisiblepivotcap1mesh.materials.append(mat_helmetdarkinterioredge)
me_wholevisiblepivotcap1mesh.materials.append(mat_helmetbrasspivotcaps)
me_wholevisiblepivotcap1mesh.update()
me_wholeopenlowerneckrimmesh = bpy.data.meshes.new('WholeOpenLowerNeckRimMesh')
me_wholeopenlowerneckrimmesh.from_pydata([(0.0, -0.08913, 0.0), (0.02899, -0.08493, 0.0), (0.03235, -0.09874, 0.0), (0.0, -0.1034, 0.0), (0.0, -0.08913, 0.013), (0.0, -0.1034, 0.013), (0.03235, -0.09874, 0.013), (0.02899, -0.08493, 0.013), (0.056, -0.07262, 0.0), (0.0625, -0.08501, 0.0), (0.0625, -0.08501, 0.013), (0.056, -0.07262, 0.013), (0.0792, -0.05304, 0.0), (0.08839, -0.06316, 0.0), (0.08839, -0.06316, 0.013), (0.0792, -0.05304, 0.013), (0.09699, -0.02753, 0.0), (0.1083, -0.03468, 0.0), (0.1083, -0.03468, 0.013), (0.09699, -0.02753, 0.013), (0.1082, 0.002184, 0.0), (0.1207, -0.001517, 0.0), (0.1207, -0.001517, 0.013), (0.1082, 0.002184, 0.013), (0.112, 0.03407, 0.0), (0.125, 0.03407, 0.0), (0.125, 0.03407, 0.013), (0.112, 0.03407, 0.013), (0.1082, 0.06596, 0.0), (0.1207, 0.06966, 0.0), (0.1207, 0.06966, 0.013), (0.1082, 0.06596, 0.013), (0.09699, 0.09567, 0.0), (0.1083, 0.1028, 0.0), (0.1083, 0.1028, 0.013), (0.09699, 0.09567, 0.013), (0.0792, 0.1212, 0.0), (0.08839, 0.1313, 0.0), (0.08839, 0.1313, 0.013), (0.0792, 0.1212, 0.013), (0.056, 0.1408, 0.0), (0.0625, 0.1531, 0.0), (0.0625, 0.1531, 0.013), (0.056, 0.1408, 0.013), (0.02899, 0.1531, 0.0), (0.03235, 0.1669, 0.0), (0.03235, 0.1669, 0.013), (0.02899, 0.1531, 0.013), (0.0, 0.1573, 0.0), (0.0, 0.1716, 0.0), (0.0, 0.1716, 0.013), (0.0, 0.1573, 0.013), (-0.02899, 0.1531, 0.0), (-0.03235, 0.1669, 0.0), (-0.03235, 0.1669, 0.013), (-0.02899, 0.1531, 0.013), (-0.056, 0.1408, 0.0), (-0.0625, 0.1531, 0.0), (-0.0625, 0.1531, 0.013), (-0.056, 0.1408, 0.013), (-0.0792, 0.1212, 0.0), (-0.08839, 0.1313, 0.0), (-0.08839, 0.1313, 0.013), (-0.0792, 0.1212, 0.013), (-0.09699, 0.09567, 0.0), (-0.1083, 0.1028, 0.0), (-0.1083, 0.1028, 0.013), (-0.09699, 0.09567, 0.013), (-0.1082, 0.06596, 0.0), (-0.1207, 0.06966, 0.0), (-0.1207, 0.06966, 0.013), (-0.1082, 0.06596, 0.013), (-0.112, 0.03407, 0.0), (-0.125, 0.03407, 0.0), (-0.125, 0.03407, 0.013), (-0.112, 0.03407, 0.013), (-0.1082, 0.002184, 0.0), (-0.1207, -0.001517, 0.0), (-0.1207, -0.001517, 0.013), (-0.1082, 0.002184, 0.013), (-0.09699, -0.02753, 0.0), (-0.1083, -0.03468, 0.0), (-0.1083, -0.03468, 0.013), (-0.09699, -0.02753, 0.013), (-0.0792, -0.05304, 0.0), (-0.08839, -0.06316, 0.0), (-0.08839, -0.06316, 0.013), (-0.0792, -0.05304, 0.013), (-0.056, -0.07262, 0.0), (-0.0625, -0.08501, 0.0), (-0.0625, -0.08501, 0.013), (-0.056, -0.07262, 0.013), (-0.02899, -0.08493, 0.0), (-0.03235, -0.09874, 0.0), (-0.03235, -0.09874, 0.013), (-0.02899, -0.08493, 0.013)], [], [(0, 1, 2), (0, 2, 3), (4, 5, 6), (4, 6, 7), (0, 4, 7), (0, 7, 1), (3, 2, 6), (3, 6, 5), (1, 8, 9), (1, 9, 2), (7, 6, 10), (7, 10, 11), (1, 7, 11), (1, 11, 8), (2, 9, 10), (2, 10, 6), (8, 12, 13), (8, 13, 9), (11, 10, 14), (11, 14, 15), (8, 11, 15), (8, 15, 12), (9, 13, 14), (9, 14, 10), (12, 16, 17), (12, 17, 13), (15, 14, 18), (15, 18, 19), (12, 15, 19), (12, 19, 16), (13, 17, 18), (13, 18, 14), (16, 20, 21), (16, 21, 17), (19, 18, 22), (19, 22, 23), (16, 19, 23), (16, 23, 20), (17, 21, 22), (17, 22, 18), (20, 24, 25), (20, 25, 21), (23, 22, 26), (23, 26, 27), (20, 23, 27), (20, 27, 24), (21, 25, 26), (21, 26, 22), (24, 28, 29), (24, 29, 25), (27, 26, 30), (27, 30, 31), (24, 27, 31), (24, 31, 28), (25, 29, 30), (25, 30, 26), (28, 32, 33), (28, 33, 29), (31, 30, 34), (31, 34, 35), (28, 31, 35), (28, 35, 32), (29, 33, 34), (29, 34, 30), (32, 36, 37), (32, 37, 33), (35, 34, 38), (35, 38, 39), (32, 35, 39), (32, 39, 36), (33, 37, 38), (33, 38, 34), (36, 40, 41), (36, 41, 37), (39, 38, 42), (39, 42, 43), (36, 39, 43), (36, 43, 40), (37, 41, 42), (37, 42, 38), (40, 44, 45), (40, 45, 41), (43, 42, 46), (43, 46, 47), (40, 43, 47), (40, 47, 44), (41, 45, 46), (41, 46, 42), (44, 48, 49), (44, 49, 45), (47, 46, 50), (47, 50, 51), (44, 47, 51), (44, 51, 48), (45, 49, 50), (45, 50, 46), (48, 52, 53), (48, 53, 49), (51, 50, 54), (51, 54, 55), (48, 51, 55), (48, 55, 52), (49, 53, 54), (49, 54, 50), (52, 56, 57), (52, 57, 53), (55, 54, 58), (55, 58, 59), (52, 55, 59), (52, 59, 56), (53, 57, 58), (53, 58, 54), (56, 60, 61), (56, 61, 57), (59, 58, 62), (59, 62, 63), (56, 59, 63), (56, 63, 60), (57, 61, 62), (57, 62, 58), (60, 64, 65), (60, 65, 61), (63, 62, 66), (63, 66, 67), (60, 63, 67), (60, 67, 64), (61, 65, 66), (61, 66, 62), (64, 68, 69), (64, 69, 65), (67, 66, 70), (67, 70, 71), (64, 67, 71), (64, 71, 68), (65, 69, 70), (65, 70, 66), (68, 72, 73), (68, 73, 69), (71, 70, 74), (71, 74, 75), (68, 71, 75), (68, 75, 72), (69, 73, 74), (69, 74, 70), (72, 76, 77), (72, 77, 73), (75, 74, 78), (75, 78, 79), (72, 75, 79), (72, 79, 76), (73, 77, 78), (73, 78, 74), (76, 80, 81), (76, 81, 77), (79, 78, 82), (79, 82, 83), (76, 79, 83), (76, 83, 80), (77, 81, 82), (77, 82, 78), (80, 84, 85), (80, 85, 81), (83, 82, 86), (83, 86, 87), (80, 83, 87), (80, 87, 84), (81, 85, 86), (81, 86, 82), (84, 88, 89), (84, 89, 85), (87, 86, 90), (87, 90, 91), (84, 87, 91), (84, 91, 88), (85, 89, 90), (85, 90, 86), (88, 92, 93), (88, 93, 89), (91, 90, 94), (91, 94, 95), (88, 91, 95), (88, 95, 92), (89, 93, 94), (89, 94, 90), (92, 0, 3), (92, 3, 93), (95, 94, 5), (95, 5, 4), (92, 95, 4), (92, 4, 0), (93, 3, 5), (93, 5, 94)])
me_wholeopenlowerneckrimmesh.polygons.foreach_set('material_index', [1, 1, 1, 1, 1, 1, 1, 1, 1, 1, 1, 1, 1, 1, 1, 1, 1, 1, 1, 1, 1, 1, 1, 1, 1, 1, 1, 1, 1, 1, 1, 1, 1, 1, 1, 1, 1, 1, 1, 1, 1, 1, 1, 1, 1, 1, 1, 1, 1, 1, 1, 1, 1, 1, 1, 1, 1, 1, 1, 1, 1, 1, 1, 1, 1, 1, 1, 1, 1, 1, 1, 1, 1, 1, 1, 1, 1, 1, 1, 1, 1, 1, 1, 1, 1, 1, 1, 1, 1, 1, 1, 1, 1, 1, 1, 1, 1, 1, 1, 1, 1, 1, 1, 1, 1, 1, 1, 1, 1, 1, 1, 1, 1, 1, 1, 1, 1, 1, 1, 1, 1, 1, 1, 1, 1, 1, 1, 1, 1, 1, 1, 1, 1, 1, 1, 1, 1, 1, 1, 1, 1, 1, 1, 1, 1, 1, 1, 1, 1, 1, 1, 1, 1, 1, 1, 1, 1, 1, 1, 1, 1, 1, 1, 1, 1, 1, 1, 1, 1, 1, 1, 1, 1, 1, 1, 1, 1, 1, 1, 1, 1, 1, 1, 1, 1, 1, 1, 1, 1, 1, 1, 1])
me_wholeopenlowerneckrimmesh.materials.append(mat_helmetdullsteel)
me_wholeopenlowerneckrimmesh.materials.append(mat_helmetdarkinterioredge)
me_wholeopenlowerneckrimmesh.materials.append(mat_helmetbrasspivotcaps)
me_wholeopenlowerneckrimmesh.update()

# ---- objects
ob_wholehollowcrownandopenfaceshell = bpy.data.objects.new('WholeHollowCrownAndOpenFaceShell', me_wholehollowcrownandopenfaceshellmesh)
ob_wholeseatedcrowntopcap = bpy.data.objects.new('WholeSeatedCrownTopCap', me_wholeseatedcrowntopcapmesh)
ob_wholeraisedtwoeyeslotvisor = bpy.data.objects.new('WholeRaisedTwoEyeSlotVisor', me_wholeraisedtwoeyeslotvisormesh)
ob_wholelateralpivotaxis_1 = bpy.data.objects.new('WholeLateralPivotAxis-1', me_wholelateralpivotaxis_1mesh)
ob_wholevisiblepivotcap_1 = bpy.data.objects.new('WholeVisiblePivotCap-1', me_wholevisiblepivotcap_1mesh)
ob_wholelateralpivotaxis1 = bpy.data.objects.new('WholeLateralPivotAxis1', me_wholelateralpivotaxis1mesh)
ob_wholevisiblepivotcap1 = bpy.data.objects.new('WholeVisiblePivotCap1', me_wholevisiblepivotcap1mesh)
ob_wholeopenlowerneckrim = bpy.data.objects.new('WholeOpenLowerNeckRim', me_wholeopenlowerneckrimmesh)

# ---- transforms, parenting, visibility, modifiers, constraints
ob_wholehollowcrownandopenfaceshell.location = (0.0, 0.0, 0.0)
ob_wholeseatedcrowntopcap.location = (0.0, 0.0, 0.0)
ob_wholeraisedtwoeyeslotvisor.location = (0.0, 0.0, 0.0)
ob_wholelateralpivotaxis_1.location = (0.0, 0.0, 0.0)
ob_wholevisiblepivotcap_1.location = (0.0, 0.0, 0.0)
ob_wholelateralpivotaxis1.location = (0.0, 0.0, 0.0)
ob_wholevisiblepivotcap1.location = (0.0, 0.0, 0.0)
ob_wholeopenlowerneckrim.location = (0.0, 0.0, 0.0)

# ---- collection membership
scene.collection.objects.link(ob_wholehollowcrownandopenfaceshell)
scene.collection.objects.link(ob_wholeseatedcrowntopcap)
scene.collection.objects.link(ob_wholeraisedtwoeyeslotvisor)
scene.collection.objects.link(ob_wholelateralpivotaxis_1)
scene.collection.objects.link(ob_wholevisiblepivotcap_1)
scene.collection.objects.link(ob_wholelateralpivotaxis1)
scene.collection.objects.link(ob_wholevisiblepivotcap1)
scene.collection.objects.link(ob_wholeopenlowerneckrim)

# ---- scene / render settings (as saved in the file)
scene.frame_start = 1; scene.frame_end = 250; scene.frame_set(1)
scene.render.engine = 'CYCLES'
scene.render.resolution_x = 640
scene.render.resolution_y = 640
scene.render.use_compositing = False
scene.cycles.use_denoising = False
scene.cycles.samples = 128
scene.cycles.use_adaptive_sampling = False
bpy.context.view_layer.update()

# ---- added for rendering (the .blend has no active camera and no usable light): camera, sun
cam_auto = bpy.data.cameras.new('AutoCamera')
cam_auto.lens = 50.0
cam_auto.sensor_width = 36.0
cam_auto.clip_end = 1000.0
ob_auto_camera = bpy.data.objects.new('AutoCamera', cam_auto)
scene.collection.objects.link(ob_auto_camera)
ob_auto_camera.location = (0.627368, -0.752841, 0.701309)
ob_auto_camera.rotation_euler = (1.09748, -7.21219e-08, 0.694738)
scene.camera = ob_auto_camera
light_auto_sun = bpy.data.lights.new('AutoSun', 'SUN')
light_auto_sun.energy = 3.0
light_auto_sun.angle = 0.0523599
ob_auto_sun = bpy.data.objects.new('AutoSun', light_auto_sun)
scene.collection.objects.link(ob_auto_sun)
ob_auto_sun.rotation_euler = (0.872665, 0.174533, 0.523599)
bpy.context.view_layer.update()
